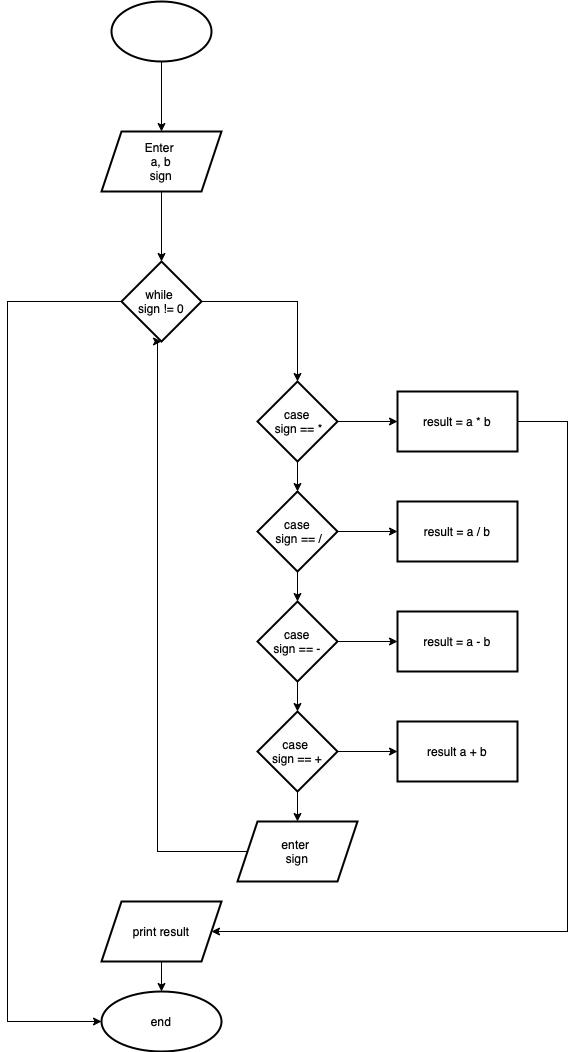

The diagram above was exported from draw.io. Its source (the exported page's mxGraphModel, read from the mxfile embedded in the PNG):
<mxGraphModel dx="1162" dy="1132" grid="1" gridSize="10" guides="1" tooltips="1" connect="1" arrows="1" fold="1" page="1" pageScale="1" pageWidth="827" pageHeight="1169" math="0" shadow="0">
  <root>
    <mxCell id="0" />
    <mxCell id="1" parent="0" />
    <mxCell id="gpFAVfMj3369lqdGRZh6-3" value="" style="edgeStyle=orthogonalEdgeStyle;rounded=0;orthogonalLoop=1;jettySize=auto;html=1;" parent="1" source="gpFAVfMj3369lqdGRZh6-1" target="gpFAVfMj3369lqdGRZh6-2" edge="1">
      <mxGeometry relative="1" as="geometry" />
    </mxCell>
    <mxCell id="gpFAVfMj3369lqdGRZh6-1" value="" style="strokeWidth=2;html=1;shape=mxgraph.flowchart.start_1;whiteSpace=wrap;" parent="1" vertex="1">
      <mxGeometry x="304" y="30" width="100" height="60" as="geometry" />
    </mxCell>
    <mxCell id="gpFAVfMj3369lqdGRZh6-5" value="" style="edgeStyle=orthogonalEdgeStyle;rounded=0;orthogonalLoop=1;jettySize=auto;html=1;" parent="1" source="gpFAVfMj3369lqdGRZh6-2" target="gpFAVfMj3369lqdGRZh6-4" edge="1">
      <mxGeometry relative="1" as="geometry" />
    </mxCell>
    <mxCell id="gpFAVfMj3369lqdGRZh6-2" value="Enter&amp;nbsp;&lt;br&gt;a, b&lt;br&gt;sign" style="shape=parallelogram;perimeter=parallelogramPerimeter;whiteSpace=wrap;html=1;fixedSize=1;strokeWidth=2;" parent="1" vertex="1">
      <mxGeometry x="294" y="160" width="120" height="60" as="geometry" />
    </mxCell>
    <mxCell id="gpFAVfMj3369lqdGRZh6-9" value="" style="edgeStyle=orthogonalEdgeStyle;rounded=0;orthogonalLoop=1;jettySize=auto;html=1;" parent="1" source="gpFAVfMj3369lqdGRZh6-4" target="gpFAVfMj3369lqdGRZh6-8" edge="1">
      <mxGeometry relative="1" as="geometry" />
    </mxCell>
    <mxCell id="gpFAVfMj3369lqdGRZh6-29" style="edgeStyle=orthogonalEdgeStyle;rounded=0;orthogonalLoop=1;jettySize=auto;html=1;entryX=0;entryY=0.5;entryDx=0;entryDy=0;exitX=0;exitY=0.5;exitDx=0;exitDy=0;" parent="1" source="gpFAVfMj3369lqdGRZh6-4" target="gpFAVfMj3369lqdGRZh6-18" edge="1">
      <mxGeometry relative="1" as="geometry">
        <mxPoint x="370" y="922" as="targetPoint" />
        <mxPoint x="190" y="320" as="sourcePoint" />
        <Array as="points">
          <mxPoint x="200" y="330" />
          <mxPoint x="200" y="1050" />
        </Array>
      </mxGeometry>
    </mxCell>
    <mxCell id="gpFAVfMj3369lqdGRZh6-4" value="while&amp;nbsp;&lt;br&gt;sign != 0" style="rhombus;whiteSpace=wrap;html=1;strokeWidth=2;" parent="1" vertex="1">
      <mxGeometry x="314" y="290" width="80" height="80" as="geometry" />
    </mxCell>
    <mxCell id="gpFAVfMj3369lqdGRZh6-11" value="" style="edgeStyle=orthogonalEdgeStyle;rounded=0;orthogonalLoop=1;jettySize=auto;html=1;" parent="1" source="gpFAVfMj3369lqdGRZh6-8" target="gpFAVfMj3369lqdGRZh6-10" edge="1">
      <mxGeometry relative="1" as="geometry" />
    </mxCell>
    <mxCell id="gpFAVfMj3369lqdGRZh6-17" value="" style="edgeStyle=orthogonalEdgeStyle;rounded=0;orthogonalLoop=1;jettySize=auto;html=1;" parent="1" source="gpFAVfMj3369lqdGRZh6-8" target="gpFAVfMj3369lqdGRZh6-16" edge="1">
      <mxGeometry relative="1" as="geometry" />
    </mxCell>
    <mxCell id="gpFAVfMj3369lqdGRZh6-8" value="case&lt;br&gt;&amp;nbsp;sign == *" style="rhombus;whiteSpace=wrap;html=1;strokeWidth=2;" parent="1" vertex="1">
      <mxGeometry x="450" y="410" width="80" height="80" as="geometry" />
    </mxCell>
    <mxCell id="gpFAVfMj3369lqdGRZh6-13" value="" style="edgeStyle=orthogonalEdgeStyle;rounded=0;orthogonalLoop=1;jettySize=auto;html=1;" parent="1" source="gpFAVfMj3369lqdGRZh6-10" target="gpFAVfMj3369lqdGRZh6-12" edge="1">
      <mxGeometry relative="1" as="geometry" />
    </mxCell>
    <mxCell id="gpFAVfMj3369lqdGRZh6-23" value="" style="edgeStyle=orthogonalEdgeStyle;rounded=0;orthogonalLoop=1;jettySize=auto;html=1;" parent="1" source="gpFAVfMj3369lqdGRZh6-10" target="gpFAVfMj3369lqdGRZh6-22" edge="1">
      <mxGeometry relative="1" as="geometry" />
    </mxCell>
    <mxCell id="gpFAVfMj3369lqdGRZh6-10" value="case&lt;br&gt;&amp;nbsp;sign == /" style="rhombus;whiteSpace=wrap;html=1;strokeWidth=2;" parent="1" vertex="1">
      <mxGeometry x="450" y="520" width="80" height="80" as="geometry" />
    </mxCell>
    <mxCell id="gpFAVfMj3369lqdGRZh6-15" value="" style="edgeStyle=orthogonalEdgeStyle;rounded=0;orthogonalLoop=1;jettySize=auto;html=1;" parent="1" source="gpFAVfMj3369lqdGRZh6-12" target="gpFAVfMj3369lqdGRZh6-14" edge="1">
      <mxGeometry relative="1" as="geometry" />
    </mxCell>
    <mxCell id="gpFAVfMj3369lqdGRZh6-25" value="" style="edgeStyle=orthogonalEdgeStyle;rounded=0;orthogonalLoop=1;jettySize=auto;html=1;" parent="1" source="gpFAVfMj3369lqdGRZh6-12" target="gpFAVfMj3369lqdGRZh6-24" edge="1">
      <mxGeometry relative="1" as="geometry" />
    </mxCell>
    <mxCell id="gpFAVfMj3369lqdGRZh6-12" value="case&lt;br&gt;sign == -" style="rhombus;whiteSpace=wrap;html=1;strokeWidth=2;" parent="1" vertex="1">
      <mxGeometry x="450" y="630" width="80" height="80" as="geometry" />
    </mxCell>
    <mxCell id="gpFAVfMj3369lqdGRZh6-27" value="" style="edgeStyle=orthogonalEdgeStyle;rounded=0;orthogonalLoop=1;jettySize=auto;html=1;" parent="1" source="gpFAVfMj3369lqdGRZh6-14" target="gpFAVfMj3369lqdGRZh6-26" edge="1">
      <mxGeometry relative="1" as="geometry" />
    </mxCell>
    <mxCell id="gpFAVfMj3369lqdGRZh6-37" value="" style="edgeStyle=orthogonalEdgeStyle;rounded=0;orthogonalLoop=1;jettySize=auto;html=1;" parent="1" source="gpFAVfMj3369lqdGRZh6-14" target="gpFAVfMj3369lqdGRZh6-36" edge="1">
      <mxGeometry relative="1" as="geometry" />
    </mxCell>
    <mxCell id="gpFAVfMj3369lqdGRZh6-14" value="case&amp;nbsp;&lt;br&gt;sign == +" style="rhombus;whiteSpace=wrap;html=1;strokeWidth=2;" parent="1" vertex="1">
      <mxGeometry x="450" y="740" width="80" height="80" as="geometry" />
    </mxCell>
    <mxCell id="gpFAVfMj3369lqdGRZh6-21" value="" style="edgeStyle=orthogonalEdgeStyle;rounded=0;orthogonalLoop=1;jettySize=auto;html=1;" parent="1" source="gpFAVfMj3369lqdGRZh6-16" target="gpFAVfMj3369lqdGRZh6-20" edge="1">
      <mxGeometry relative="1" as="geometry">
        <Array as="points">
          <mxPoint x="760" y="450" />
          <mxPoint x="760" y="960" />
        </Array>
      </mxGeometry>
    </mxCell>
    <mxCell id="gpFAVfMj3369lqdGRZh6-16" value="result = a * b" style="whiteSpace=wrap;html=1;strokeWidth=2;" parent="1" vertex="1">
      <mxGeometry x="590" y="420" width="120" height="60" as="geometry" />
    </mxCell>
    <mxCell id="gpFAVfMj3369lqdGRZh6-18" value="end" style="ellipse;whiteSpace=wrap;html=1;strokeWidth=2;" parent="1" vertex="1">
      <mxGeometry x="294" y="1020" width="120" height="60" as="geometry" />
    </mxCell>
    <mxCell id="gpFAVfMj3369lqdGRZh6-28" value="" style="edgeStyle=orthogonalEdgeStyle;rounded=0;orthogonalLoop=1;jettySize=auto;html=1;" parent="1" source="gpFAVfMj3369lqdGRZh6-20" target="gpFAVfMj3369lqdGRZh6-18" edge="1">
      <mxGeometry relative="1" as="geometry" />
    </mxCell>
    <mxCell id="gpFAVfMj3369lqdGRZh6-20" value="print result" style="shape=parallelogram;perimeter=parallelogramPerimeter;whiteSpace=wrap;html=1;fixedSize=1;strokeWidth=2;" parent="1" vertex="1">
      <mxGeometry x="294" y="930" width="120" height="60" as="geometry" />
    </mxCell>
    <mxCell id="gpFAVfMj3369lqdGRZh6-22" value="result = a / b" style="whiteSpace=wrap;html=1;strokeWidth=2;" parent="1" vertex="1">
      <mxGeometry x="590" y="530" width="120" height="60" as="geometry" />
    </mxCell>
    <mxCell id="gpFAVfMj3369lqdGRZh6-24" value="result = a - b" style="whiteSpace=wrap;html=1;strokeWidth=2;" parent="1" vertex="1">
      <mxGeometry x="590" y="640" width="120" height="60" as="geometry" />
    </mxCell>
    <mxCell id="gpFAVfMj3369lqdGRZh6-26" value="result a + b" style="whiteSpace=wrap;html=1;strokeWidth=2;" parent="1" vertex="1">
      <mxGeometry x="590" y="750" width="120" height="60" as="geometry" />
    </mxCell>
    <mxCell id="gpFAVfMj3369lqdGRZh6-38" style="edgeStyle=orthogonalEdgeStyle;rounded=0;orthogonalLoop=1;jettySize=auto;html=1;exitX=0;exitY=0.5;exitDx=0;exitDy=0;entryX=0.5;entryY=1;entryDx=0;entryDy=0;" parent="1" source="gpFAVfMj3369lqdGRZh6-36" target="gpFAVfMj3369lqdGRZh6-4" edge="1">
      <mxGeometry relative="1" as="geometry">
        <Array as="points">
          <mxPoint x="350" y="880" />
          <mxPoint x="350" y="370" />
        </Array>
      </mxGeometry>
    </mxCell>
    <mxCell id="gpFAVfMj3369lqdGRZh6-36" value="enter&amp;nbsp;&lt;br&gt;sign" style="shape=parallelogram;perimeter=parallelogramPerimeter;whiteSpace=wrap;html=1;fixedSize=1;strokeWidth=2;" parent="1" vertex="1">
      <mxGeometry x="430" y="850" width="120" height="60" as="geometry" />
    </mxCell>
  </root>
</mxGraphModel>